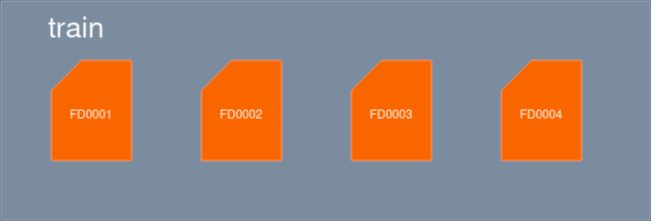

The diagram above was exported from draw.io. Its source (the exported page's mxGraphModel, read from the mxfile embedded in the PNG):
<mxGraphModel dx="1031" dy="555" grid="1" gridSize="10" guides="1" tooltips="1" connect="1" arrows="1" fold="1" page="1" pageScale="1" pageWidth="827" pageHeight="1169" math="0" shadow="0">
  <root>
    <mxCell id="0" />
    <mxCell id="1" parent="0" />
    <mxCell id="oN_BqNAo0fl2t6OaSe7R-1" value="" style="rounded=0;whiteSpace=wrap;html=1;fillStyle=auto;fillColor=#647687;fontColor=#ffffff;strokeColor=#314354;" vertex="1" parent="1">
      <mxGeometry x="89" y="190" width="650" height="220" as="geometry" />
    </mxCell>
    <mxCell id="oN_BqNAo0fl2t6OaSe7R-2" value="" style="shape=card;whiteSpace=wrap;html=1;fillColor=#fa6800;strokeColor=#C73500;fontColor=#000000;" vertex="1" parent="1">
      <mxGeometry x="140" y="250" width="80" height="100" as="geometry" />
    </mxCell>
    <mxCell id="oN_BqNAo0fl2t6OaSe7R-3" value="" style="shape=card;whiteSpace=wrap;html=1;fillColor=#fa6800;strokeColor=#C73500;fontColor=#000000;" vertex="1" parent="1">
      <mxGeometry x="290" y="250" width="80" height="100" as="geometry" />
    </mxCell>
    <mxCell id="oN_BqNAo0fl2t6OaSe7R-4" value="" style="shape=card;whiteSpace=wrap;html=1;fillColor=#fa6800;strokeColor=#C73500;fontColor=#000000;" vertex="1" parent="1">
      <mxGeometry x="440" y="250" width="80" height="100" as="geometry" />
    </mxCell>
    <mxCell id="oN_BqNAo0fl2t6OaSe7R-5" value="" style="shape=card;whiteSpace=wrap;html=1;fillColor=#fa6800;fontColor=#000000;strokeColor=#C73500;" vertex="1" parent="1">
      <mxGeometry x="590" y="250" width="80" height="100" as="geometry" />
    </mxCell>
    <mxCell id="oN_BqNAo0fl2t6OaSe7R-6" value="&lt;div&gt;&lt;font style=&quot;font-size: 29px;&quot;&gt;train&lt;/font&gt;&lt;/div&gt;" style="text;html=1;strokeColor=none;fillColor=none;align=center;verticalAlign=middle;whiteSpace=wrap;rounded=0;" vertex="1" parent="1">
      <mxGeometry x="100" y="200" width="130" height="40" as="geometry" />
    </mxCell>
    <mxCell id="oN_BqNAo0fl2t6OaSe7R-7" value="FD0001" style="text;html=1;strokeColor=none;fillColor=none;align=center;verticalAlign=middle;whiteSpace=wrap;rounded=0;" vertex="1" parent="1">
      <mxGeometry x="150" y="290" width="60" height="30" as="geometry" />
    </mxCell>
    <mxCell id="oN_BqNAo0fl2t6OaSe7R-8" value="FD0002" style="text;html=1;strokeColor=none;fillColor=none;align=center;verticalAlign=middle;whiteSpace=wrap;rounded=0;" vertex="1" parent="1">
      <mxGeometry x="300" y="290" width="60" height="30" as="geometry" />
    </mxCell>
    <mxCell id="oN_BqNAo0fl2t6OaSe7R-9" value="FD0003" style="text;html=1;strokeColor=none;fillColor=none;align=center;verticalAlign=middle;whiteSpace=wrap;rounded=0;" vertex="1" parent="1">
      <mxGeometry x="450" y="290" width="60" height="30" as="geometry" />
    </mxCell>
    <mxCell id="oN_BqNAo0fl2t6OaSe7R-10" value="FD0004" style="text;html=1;strokeColor=none;fillColor=none;align=center;verticalAlign=middle;whiteSpace=wrap;rounded=0;" vertex="1" parent="1">
      <mxGeometry x="600" y="290" width="60" height="30" as="geometry" />
    </mxCell>
  </root>
</mxGraphModel>